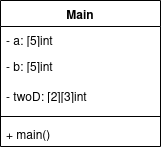

The diagram above was exported from draw.io. Its source (the exported page's mxGraphModel, read from the mxfile embedded in the PNG):
<mxGraphModel dx="1384" dy="621" grid="1" gridSize="10" guides="1" tooltips="1" connect="1" arrows="1" fold="1" page="1" pageScale="1" pageWidth="827" pageHeight="1169" math="0" shadow="0">
  <root>
    <mxCell id="0" />
    <mxCell id="1" parent="0" />
    <mxCell id="-Y4Ga_mdrBSVnVkigkXG-1" value="Main" style="swimlane;fontStyle=1;align=center;verticalAlign=top;childLayout=stackLayout;horizontal=1;startSize=26;horizontalStack=0;resizeParent=1;resizeParentMax=0;resizeLast=0;collapsible=1;marginBottom=0;whiteSpace=wrap;html=1;" vertex="1" parent="1">
      <mxGeometry x="290" y="150" width="160" height="146" as="geometry" />
    </mxCell>
    <mxCell id="-Y4Ga_mdrBSVnVkigkXG-2" value="- a: [5]int " style="text;strokeColor=none;fillColor=none;align=left;verticalAlign=top;spacingLeft=4;spacingRight=4;overflow=hidden;rotatable=0;points=[[0,0.5],[1,0.5]];portConstraint=eastwest;whiteSpace=wrap;html=1;" vertex="1" parent="-Y4Ga_mdrBSVnVkigkXG-1">
      <mxGeometry y="26" width="160" height="26" as="geometry" />
    </mxCell>
    <mxCell id="-Y4Ga_mdrBSVnVkigkXG-5" value="- b: [5]int" style="text;strokeColor=none;fillColor=none;align=left;verticalAlign=top;spacingLeft=4;spacingRight=4;overflow=hidden;rotatable=0;points=[[0,0.5],[1,0.5]];portConstraint=eastwest;whiteSpace=wrap;html=1;" vertex="1" parent="-Y4Ga_mdrBSVnVkigkXG-1">
      <mxGeometry y="52" width="160" height="30" as="geometry" />
    </mxCell>
    <mxCell id="-Y4Ga_mdrBSVnVkigkXG-6" value="- twoD: [2][3]int" style="text;strokeColor=none;fillColor=none;align=left;verticalAlign=top;spacingLeft=4;spacingRight=4;overflow=hidden;rotatable=0;points=[[0,0.5],[1,0.5]];portConstraint=eastwest;whiteSpace=wrap;html=1;" vertex="1" parent="-Y4Ga_mdrBSVnVkigkXG-1">
      <mxGeometry y="82" width="160" height="30" as="geometry" />
    </mxCell>
    <mxCell id="-Y4Ga_mdrBSVnVkigkXG-3" value="" style="line;strokeWidth=1;fillColor=none;align=left;verticalAlign=middle;spacingTop=-1;spacingLeft=3;spacingRight=3;rotatable=0;labelPosition=right;points=[];portConstraint=eastwest;strokeColor=inherit;" vertex="1" parent="-Y4Ga_mdrBSVnVkigkXG-1">
      <mxGeometry y="112" width="160" height="8" as="geometry" />
    </mxCell>
    <mxCell id="-Y4Ga_mdrBSVnVkigkXG-4" value="+ main() " style="text;strokeColor=none;fillColor=none;align=left;verticalAlign=top;spacingLeft=4;spacingRight=4;overflow=hidden;rotatable=0;points=[[0,0.5],[1,0.5]];portConstraint=eastwest;whiteSpace=wrap;html=1;" vertex="1" parent="-Y4Ga_mdrBSVnVkigkXG-1">
      <mxGeometry y="120" width="160" height="26" as="geometry" />
    </mxCell>
  </root>
</mxGraphModel>